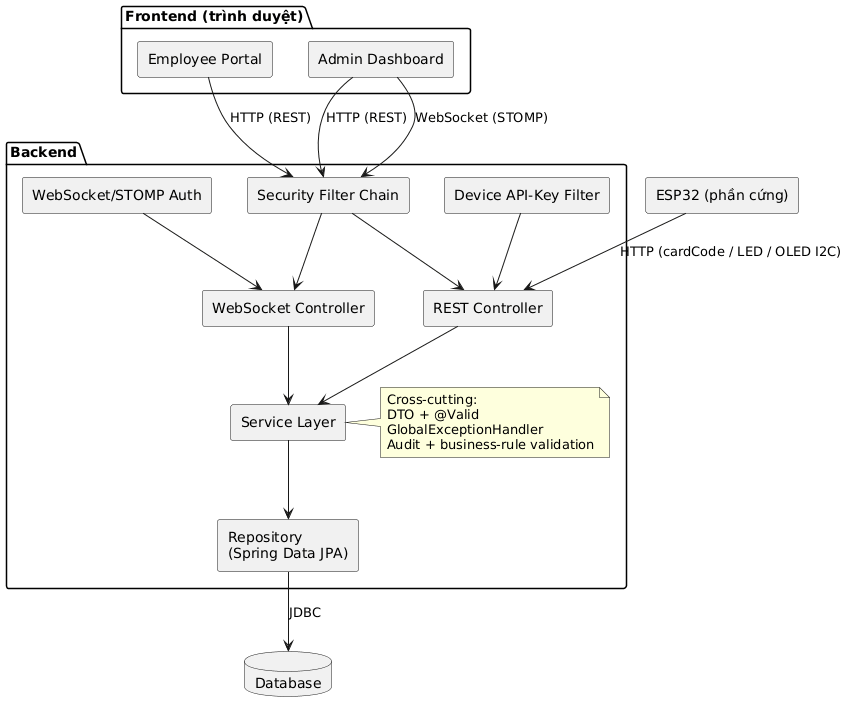

The diagram above was rendered by PlantUML. Its source (embedded in the PNG):
@startuml
skinparam componentStyle rectangle

package "Frontend (trình duyệt)" {
  [Employee Portal]
  [Admin Dashboard]
}

package "Backend" {
  [Security Filter Chain] as Security
  [Device API-Key Filter] as DeviceKey
  [WebSocket/STOMP Auth] as WsAuth
  [REST Controller] as RestCtrl
  [WebSocket Controller] as WsCtrl
  [Service Layer] as Service
  [Repository\n(Spring Data JPA)] as Repo
  note right of Service
    Cross-cutting:
    DTO + @Valid
    GlobalExceptionHandler
    Audit + business-rule validation
  end note
}

database "Database" as DB
component "ESP32 (phần cứng)" as ESP32

[Employee Portal] --> Security : HTTP (REST)
[Admin Dashboard] --> Security : HTTP (REST)
[Admin Dashboard] --> Security : WebSocket (STOMP)
Security --> RestCtrl
Security --> WsCtrl
DeviceKey --> RestCtrl
WsAuth --> WsCtrl
RestCtrl --> Service
WsCtrl --> Service
Service --> Repo
Repo --> DB : JDBC
ESP32 --> RestCtrl : HTTP (cardCode / LED / OLED I2C)
@enduml